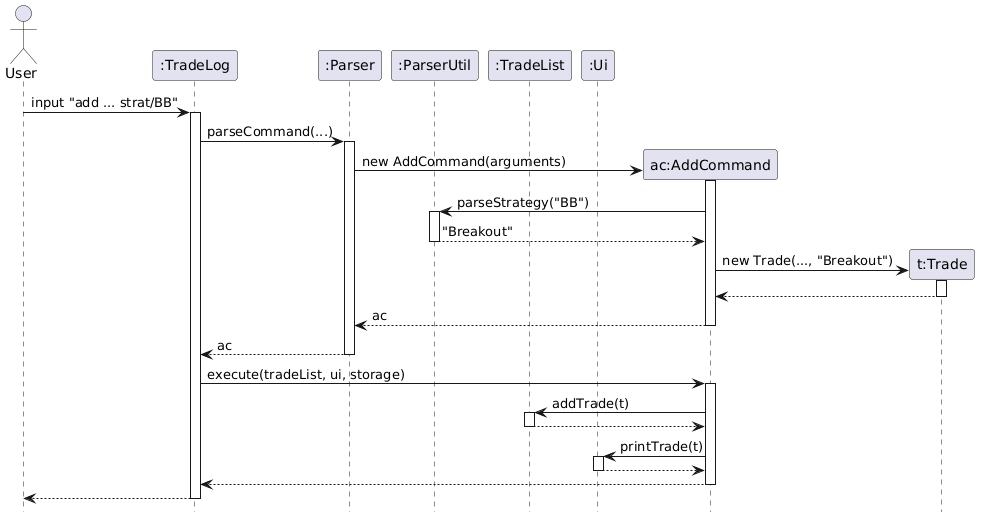

The diagram above was rendered by PlantUML. Its source (embedded in the PNG):
@startuml
hide footbox

actor User
participant ":TradeLog" as TradeLog
participant ":Parser" as Parser
participant ":ParserUtil" as ParserUtil
participant ":TradeList" as TradeList
participant ":Ui" as Ui

User -> TradeLog : input "add ... strat/BB"
activate TradeLog

TradeLog -> Parser : parseCommand(...)
activate Parser

create participant "ac:AddCommand" as AddCommand
Parser -> AddCommand : new AddCommand(arguments)
activate AddCommand

AddCommand -> ParserUtil : parseStrategy("BB")
activate ParserUtil
ParserUtil --> AddCommand : "Breakout"
deactivate ParserUtil

create participant "t:Trade" as Trade
AddCommand -> Trade : new Trade(..., "Breakout")
activate Trade
Trade --> AddCommand
deactivate Trade

AddCommand --> Parser : ac
deactivate AddCommand

Parser --> TradeLog : ac
deactivate Parser

TradeLog -> AddCommand : execute(tradeList, ui, storage)
activate AddCommand
AddCommand -> TradeList : addTrade(t)
activate TradeList
TradeList --> AddCommand
deactivate TradeList
AddCommand -> Ui : printTrade(t)
activate Ui
Ui --> AddCommand
deactivate Ui
AddCommand --> TradeLog
deactivate AddCommand

TradeLog --> User
deactivate TradeLog
@enduml